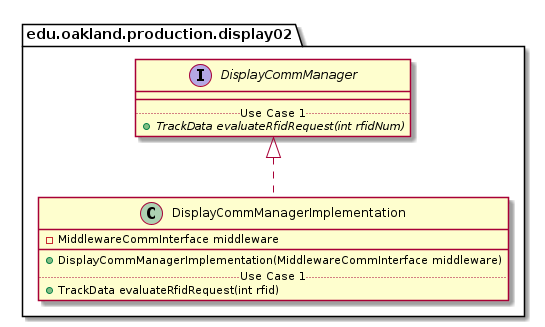

The diagram above was rendered by PlantUML. Its source (embedded in the PNG):
@startuml DisplayCommManagerImplementation_Closure


package edu.oakland.production.display02 {
    class DisplayCommManagerImplementation {
        - MiddlewareCommInterface middleware
        __
        + DisplayCommManagerImplementation(MiddlewareCommInterface middleware)
        .. Use Case 1 ..
        + TrackData evaluateRfidRequest(int rfid)        
    }
}




package edu.oakland.production.display02 {
    interface DisplayCommManager {
        __
        .. Use Case 1 ..
        {abstract} + TrackData evaluateRfidRequest(int rfidNum)
    }
}






DisplayCommManagerImplementation .up.|> DisplayCommManager





@enduml